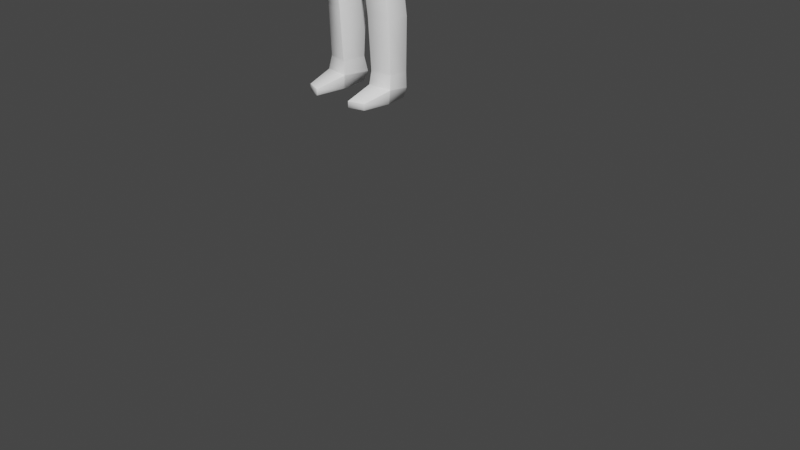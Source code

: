 # Source: scenario.blend  (saved by Blender 2.90.8; exported with 4.5.12 LTS)
import bpy
from mathutils import Matrix  # noqa: F401  (used for matrix-valued properties, if any)

bpy.ops.wm.read_factory_settings(use_empty=True)
scene = bpy.context.scene
scene.name = 'Scene'

# ---- collections
col_collection = bpy.data.collections.new('Collection'); scene.collection.children.link(col_collection)

# ---- world
world_world = bpy.data.worlds.new('World'); scene.world = world_world
world_world.use_nodes = True; world_world.node_tree.nodes.clear()
_N = world_world.node_tree.nodes; _L = world_world.node_tree.links
n0 = _N.new('ShaderNodeOutputWorld'); n0.name = 'World Output'; n0.location = (300, 300)
n1 = _N.new('ShaderNodeBackground'); n1.name = 'Background'; n1.location = (10, 300)
n1.inputs[0].default_value = (0.05088, 0.05088, 0.05088, 1.0)
_L.new(n1.outputs[0], n0.inputs[0])
n0.is_active_output = True
world_world.color = (0.05088, 0.05088, 0.05088)
world_world.use_sun_shadow = False
world_world.sun_shadow_jitter_overblur = 0.0

# ---- cameras
cam_camera = bpy.data.cameras.new('Camera')
cam_camera.clip_end = 100.0
cam_camera.ortho_scale = 7.314

# ---- lights
light_light = bpy.data.lights.new('Light', 'POINT')
light_light.transmission_factor = 0.0
light_light.energy = 3673.0
light_light.shadow_soft_size = 0.1
light_light.shadow_maximum_resolution = 0.006
light_light.use_absolute_resolution = True

# ---- meshes
me_cube_002 = bpy.data.meshes.new('Cube.002')
me_cube_002.from_pydata([(-0.4425, -0.2219, -0.1254), (-0.5997, -0.253, 0.7444), (-0.4427, 0.1856, -0.1106), (-0.5837, 0.16, 0.7692), (0.4465, -0.2219, -0.1254), (0.6038, -0.253, 0.7444), (0.4467, 0.1856, -0.1106), (0.5878, 0.16, 0.7692), (0.002014, 0.3232, -0.09874), (0.002014, 0.2948, 0.7662), (0.002014, -0.4271, -0.138), (0.002014, -0.4304, 0.6972), (-0.4777, 0.1028, -1.016), (-0.4777, -0.2799, -1.016), (0.002014, 0.2458, -1.073), (0.4817, -0.2799, -1.016), (0.4817, 0.1028, -1.016), (0.002014, -0.4195, -1.073), (0.5379, -0.2622, -1.883), (0.5377, 0.05111, -1.883), (0.2284, -0.3323, -1.903), (0.2286, 0.124, -1.903), (-0.5337, 0.05111, -1.883), (-0.5339, -0.2622, -1.883), (-0.2246, 0.124, -1.903), (-0.2244, -0.3323, -1.903), (0.5756, -0.1536, -3.616), (0.544, 0.1526, -3.661), (0.2316, -0.1874, -3.616), (0.2619, 0.2358, -3.661), (-0.54, 0.1526, -3.661), (-0.5716, -0.1536, -3.616), (-0.2578, 0.2358, -3.661), (-0.2275, -0.1874, -3.616), (-0.5199, -0.2719, 0.4271), (-0.5067, 0.2239, 0.4566), (0.5107, 0.2239, 0.4566), (0.5239, -0.2719, 0.4271), (0.002014, -0.4192, 0.3258), (0.002014, 0.3253, 0.3789), (0.7676, 0.08189, 0.6801), (0.7675, -0.1665, 0.664), (0.8554, 0.1341, 0.4418), (0.8554, -0.1747, 0.4224), (-0.8514, -0.1747, 0.4224), (-0.7635, -0.1665, 0.664), (-0.7636, 0.08189, 0.6801), (-0.8514, 0.1341, 0.4418), (0.8942, 0.2402, -0.4489), (0.8942, -0.1065, -0.4574), (1.098, 0.2283, -0.3958), (1.098, -0.1073, -0.4044), (-0.8901, -0.1065, -0.4574), (-0.8901, 0.2402, -0.4489), (-1.094, -0.1073, -0.4044), (-1.094, 0.2283, -0.3958), (1.152, 0.1503, -1.42), (1.153, -0.1076, -1.427), (1.248, 0.1668, -1.439), (1.255, -0.09156, -1.448), (-1.148, -0.1076, -1.427), (-1.148, 0.1503, -1.42), (-1.251, -0.09156, -1.448), (-1.244, 0.1668, -1.439), (1.156, 0.1476, -1.515), (1.157, -0.06999, -1.513), (1.209, 0.1559, -1.528), (1.21, -0.06071, -1.526), (-1.153, -0.06999, -1.513), (-1.151, 0.1476, -1.515), (-1.206, -0.06071, -1.526), (-1.205, 0.1559, -1.528), (0.5539, -0.1527, -3.8), (0.5106, 0.1365, -3.79), (0.2531, -0.1798, -3.8), (0.2955, 0.1916, -3.789), (-0.5066, 0.1365, -3.79), (-0.5499, -0.1527, -3.8), (-0.2915, 0.1916, -3.789), (-0.2491, -0.1798, -3.8), (0.2955, -0.5922, -3.715), (0.5106, -0.5168, -3.715), (-0.5066, -0.5168, -3.715), (-0.2915, -0.5922, -3.715), (0.2955, -0.5922, -3.803), (0.5106, -0.5168, -3.803), (-0.5066, -0.5168, -3.803), (-0.2915, -0.5922, -3.803), (-0.2582, -0.1821, 0.9453), (-0.2582, 0.06097, 0.9665), (0.2622, -0.1821, 0.9453), (0.2622, 0.06097, 0.9665), (0.002014, 0.2168, 0.9531), (0.002014, -0.3121, 0.9023), (-0.2257, -0.2111, 1.138), (-0.218, -0.01036, 1.152), (0.2297, -0.2111, 1.138), (0.222, -0.01036, 1.152), (0.002014, 0.1289, 1.131), (0.002014, -0.3295, 1.05), (0.5425, 0.1472, -3.45), (0.2632, 0.1769, -3.449), (0.5481, -0.1242, -3.439), (0.2584, -0.1751, -3.438), (-0.5385, 0.1472, -3.45), (-0.5441, -0.1242, -3.439), (-0.2544, -0.1751, -3.438), (-0.2592, 0.1769, -3.449), (0.4502, -0.2641, -0.5681), (0.4502, 0.1527, -0.5643), (-0.4462, -0.2641, -0.5681), (0.002014, -0.4177, -0.6208), (0.002014, 0.3509, -0.6123), (-0.4462, 0.1527, -0.5643), (-0.3023, -0.2069, 1.43), (-0.261, 0.04265, 1.416), (0.3063, -0.2069, 1.43), (0.265, 0.04265, 1.416), (0.002014, 0.1754, 1.391), (-0.2602, -0.237, 1.748), (-0.2439, 0.01956, 1.692), (0.2642, -0.237, 1.748), (0.248, 0.01956, 1.692), (0.002014, 0.09193, 1.755), (0.002014, -0.2763, 1.861), (0.002014, -0.4321, 1.14), (-0.1623, -0.391, 1.19), (0.1664, -0.391, 1.19), (0.002014, -0.4917, 1.396), (-0.2014, -0.419, 1.418), (0.2055, -0.419, 1.418), (0.002014, -0.4885, 1.733), (-0.2009, -0.43, 1.703), (0.2049, -0.43, 1.703), (-0.2002, -0.008522, 1.062), (0.002014, 0.1219, 1.044), (0.2042, -0.008522, 1.062), (0.2042, -0.1847, 1.05), (-0.2002, -0.1847, 1.05), (0.002014, -0.2897, 1.011), (1.103, 0.1102, -1.639), (1.103, -0.04941, -1.639), (1.144, 0.1179, -1.646), (1.145, -0.0412, -1.646), (-1.099, -0.04941, -1.639), (-1.099, 0.1102, -1.639), (-1.141, -0.0412, -1.646), (-1.14, 0.1179, -1.646), (1.05, -0.09095, -0.9592), (1.231, -0.07892, -0.9549), (1.231, 0.1967, -0.9533), (1.05, 0.1878, -0.9575), (-1.227, -0.07892, -0.9549), (-1.046, -0.09095, -0.9592), (-1.046, 0.1878, -0.9575), (-1.227, 0.1967, -0.9533), (1.115, -0.1055, -1.249), (1.252, -0.08899, -1.262), (1.253, 0.1568, -1.255), (1.115, 0.1403, -1.242), (-1.248, -0.08899, -1.262), (-1.111, -0.1055, -1.249), (-1.111, 0.1403, -1.242), (-1.249, 0.1568, -1.255), (1.142, -0.1441, -1.351), (1.259, -0.1285, -1.369), (1.255, 0.1667, -1.348), (1.141, 0.1497, -1.332), (-1.255, -0.1285, -1.369), (-1.138, -0.1441, -1.351), (-1.137, 0.1497, -1.332), (-1.251, 0.1667, -1.348), (1.226, -0.2066, -1.51), (1.198, -0.2101, -1.502), (-1.222, -0.2066, -1.51), (-1.194, -0.2101, -1.502), (1.202, -0.2365, -1.465), (-1.225, -0.2339, -1.471), (1.229, -0.2339, -1.471), (-1.198, -0.2365, -1.465), (1.198, -0.2499, -1.542), (1.189, -0.251, -1.539), (-1.194, -0.2499, -1.542), (-1.185, -0.251, -1.539), (1.199, -0.2617, -1.521), (-1.203, -0.2611, -1.523), (1.207, -0.2611, -1.523), (-1.195, -0.2617, -1.521), (-0.5443, -0.1545, -2.766), (-0.256, 0.2173, -2.765), (-0.5416, 0.1522, -2.766), (-0.2537, -0.2198, -2.765), (0.26, 0.2173, -2.765), (0.2577, -0.2198, -2.765), (0.5456, 0.1522, -2.766), (0.5483, -0.1545, -2.766), (-0.5457, -0.2346, -2.139), (-0.253, 0.132, -2.138), (-0.5445, 0.06373, -2.139), (-0.252, -0.303, -2.138), (0.2571, 0.132, -2.138), (0.256, -0.303, -2.138), (0.5485, 0.06373, -2.139), (0.5498, -0.2346, -2.139), (0.4431, 0.1425, -0.4326), (0.002014, -0.4167, -0.4603), (0.002014, 0.3244, -0.4384), (-0.4391, 0.1425, -0.4326), (0.4452, -0.252, -0.4411), (-0.4412, -0.252, -0.4411)], [], [(41, 40, 7, 5), (148, 49, 48, 151), (92, 9, 3, 89), (44, 34, 1, 45), (7, 36, 39, 9), (4, 6, 36, 37), (164, 167, 56, 57), (153, 52, 54, 152), (52, 34, 44, 54), (37, 36, 48, 49), (65, 57, 56, 64), (11, 1, 34, 38), (112, 113, 207, 206), (207, 209, 0, 2), (160, 152, 155, 163), (111, 110, 13, 17), (18, 19, 16, 15), (133, 121, 124, 131), (2, 0, 34, 35), (205, 10, 0, 209), (125, 99, 96, 127), (118, 115, 120, 123), (109, 204, 208, 108), (138, 94, 95, 134), (12, 13, 110, 113), (90, 93, 11, 5), (204, 6, 4, 208), (16, 109, 108, 15), (23, 13, 12, 22), (18, 15, 17, 20), (51, 50, 42, 43), (110, 209, 207, 113), (203, 18, 20, 201), (109, 112, 206, 204), (14, 112, 109, 16), (14, 12, 113, 112), (23, 22, 198, 196), (201, 20, 21, 200), (100, 102, 26, 27), (199, 25, 23, 196), (75, 74, 28, 29), (22, 12, 14, 24), (27, 29, 101, 100), (80, 81, 26, 28), (198, 22, 24, 197), (21, 20, 17, 14), (104, 107, 32, 30), (21, 14, 16, 19), (76, 30, 32, 78), (205, 208, 4, 10), (31, 33, 106, 105), (25, 24, 14, 17), (31, 105, 104, 30), (189, 197, 199, 191), (74, 72, 85, 84), (84, 80, 28, 74), (190, 189, 107, 104), (131, 132, 129, 128), (33, 79, 78, 32), (144, 145, 69, 68), (27, 26, 72, 73), (29, 28, 103, 101), (83, 33, 31, 82), (122, 117, 118, 123), (56, 167, 166, 58), (2, 8, 206, 207), (37, 38, 10, 4), (38, 37, 5, 11), (3, 35, 47, 46), (38, 34, 0, 10), (7, 40, 42, 36), (51, 43, 37, 49), (8, 39, 36, 6), (154, 53, 52, 153), (40, 41, 43, 42), (61, 60, 68, 69), (167, 159, 158, 166), (126, 129, 114, 94), (162, 154, 153, 161), (2, 35, 39, 8), (45, 1, 3, 46), (88, 93, 139, 138), (161, 160, 168, 169), (155, 55, 53, 154), (141, 65, 64, 140), (62, 63, 71, 70), (173, 57, 59, 172), (156, 159, 167, 164), (165, 59, 58, 166), (183, 175, 179, 187), (161, 153, 152, 160), (48, 36, 42, 50), (67, 59, 57, 65), (151, 48, 50, 150), (181, 184, 176, 173), (57, 173, 176, 164), (185, 177, 174, 182), (61, 63, 171, 170), (156, 157, 149, 148), (56, 58, 66, 64), (53, 55, 47, 35), (152, 54, 55, 155), (143, 67, 65, 141), (85, 81, 80, 84), (61, 69, 71, 63), (200, 21, 19, 202), (172, 59, 165, 178), (60, 61, 170, 169), (83, 87, 79, 33), (62, 174, 177, 168), (187, 179, 177, 185), (163, 171, 168, 160), (149, 51, 49, 148), (168, 171, 63, 62), (174, 62, 60, 175), (58, 59, 67, 66), (143, 142, 66, 67), (147, 71, 69, 145), (76, 78, 79, 77), (70, 146, 144, 68), (179, 175, 60, 169), (165, 164, 176, 178), (159, 151, 150, 158), (70, 68, 60, 62), (74, 75, 73, 72), (150, 50, 51, 149), (77, 79, 87, 86), (73, 75, 29, 27), (72, 26, 81, 85), (135, 92, 89, 134), (86, 82, 31, 77), (70, 71, 147, 146), (86, 87, 83, 82), (97, 136, 135, 98), (193, 201, 200, 192), (99, 125, 126, 94), (96, 137, 136, 97), (90, 91, 136, 137), (98, 135, 134, 95), (1, 88, 89, 3), (116, 117, 122, 121), (1, 11, 93, 88), (195, 102, 100, 194), (105, 188, 190, 104), (8, 6, 204, 206), (95, 115, 118, 98), (130, 127, 96, 116), (96, 99, 139, 137), (136, 91, 92, 135), (194, 202, 203, 195), (94, 114, 115, 95), (103, 102, 195, 193), (101, 103, 193, 192), (192, 200, 202, 194), (111, 205, 209, 110), (106, 191, 188, 105), (106, 107, 189, 191), (190, 198, 197, 189), (28, 26, 102, 103), (140, 64, 66, 142), (121, 133, 130, 116), (35, 34, 52, 53), (120, 115, 114, 119), (124, 119, 132, 131), (129, 132, 119, 114), (134, 89, 88, 138), (130, 133, 131, 128), (124, 121, 122, 123), (119, 124, 123, 120), (138, 139, 99, 94), (130, 128, 125, 127), (128, 129, 126, 125), (144, 146, 147, 145), (19, 18, 203, 202), (118, 117, 97, 98), (176, 184, 186, 178), (177, 179, 169, 168), (158, 150, 149, 157), (156, 148, 151, 159), (158, 157, 165, 166), (165, 157, 156, 164), (162, 161, 169, 170), (140, 142, 143, 141), (171, 163, 162, 170), (174, 175, 183, 182), (180, 172, 178, 186), (181, 173, 172, 180), (181, 180, 186, 184), (183, 187, 185, 182), (199, 196, 188, 191), (196, 198, 190, 188), (197, 24, 25, 199), (203, 201, 193, 195), (31, 30, 76, 77), (5, 7, 91, 90), (192, 194, 100, 101), (155, 154, 162, 163), (91, 7, 9, 92), (108, 208, 205, 111), (32, 107, 106, 33), (96, 97, 117, 116), (54, 44, 47, 55), (45, 46, 47, 44), (13, 23, 25, 17), (39, 35, 3, 9), (139, 93, 90, 137), (108, 111, 17, 15), (5, 37, 43, 41)])
me_cube_002.polygons.foreach_set('use_smooth', [True] * 208)
_uv = me_cube_002.uv_layers.new(name='UVMap')
_uv.uv.foreach_set('vector', [0.4307, 1.0, 0.3978, 1.0, 0.3878, 0.976, 0.4424, 0.9781, 0.7096, 0.6622, 0.7113, 0.7303, 0.6654, 0.7314, 0.6727, 0.6623, 0.4993, 0.001679, 0.4992, 0.02661, 0.4217, 0.02631, 0.4649, 0.0, 0.05351, 0.5399, 0.09744, 0.5408, 0.08686, 0.5832, 0.06515, 0.5722, 0.5769, 0.02631, 0.5667, 0.06805, 0.4992, 0.07835, 0.4992, 0.02661, 0.6961, 0.492, 0.7501, 0.4949, 0.754, 0.571, 0.6885, 0.566, 0.7168, 0.6092, 0.6779, 0.6117, 0.6778, 0.5998, 0.712, 0.5989, 0.02773, 0.355, 0.04837, 0.4222, 0.02131, 0.4292, 0.003716, 0.3556, 0.04837, 0.4222, 0.09744, 0.5408, 0.05351, 0.5399, 0.02131, 0.4292, 0.7325, 0.8513, 0.6668, 0.8552, 0.6654, 0.7314, 0.7113, 0.7303, 0.7071, 0.5874, 0.712, 0.5989, 0.6778, 0.5998, 0.6782, 0.5872, 0.1666, 0.5773, 0.08686, 0.5832, 0.09744, 0.5408, 0.1666, 0.5276, 0.4991, 0.2109, 0.4399, 0.2046, 0.4409, 0.187, 0.4992, 0.1876, 0.8338, 0.1194, 0.7816, 0.1213, 0.7848, 0.07915, 0.8388, 0.07627, 0.6339, 0.6877, 0.6343, 0.7285, 0.5978, 0.7302, 0.6014, 0.69, 0.1666, 0.4011, 0.1072, 0.4077, 0.103, 0.3479, 0.1666, 0.3406, 0.6951, 0.2574, 0.7365, 0.2581, 0.7413, 0.3738, 0.6906, 0.3729, 0.2699, 0.9855, 0.2636, 0.9594, 0.2979, 0.9672, 0.2962, 0.9951, 0.8388, 0.07627, 0.7848, 0.07915, 0.7771, 0.004924, 0.8427, 0.0, 0.1666, 0.4225, 0.1666, 0.4657, 0.1077, 0.4668, 0.1079, 0.4247, 0.8427, 0.5387, 0.8564, 0.5385, 0.872, 0.5691, 0.8481, 0.5607, 0.7001, 0.9015, 0.735, 0.9025, 0.735, 0.9395, 0.703, 0.95, 0.7468, 0.4342, 0.7451, 0.4517, 0.6929, 0.4497, 0.6915, 0.4327, 0.9493, 0.6641, 0.9469, 0.6518, 0.9735, 0.6524, 0.9727, 0.6645, 0.8299, 0.1971, 0.7792, 0.1979, 0.7802, 0.1383, 0.8355, 0.1369, 0.2011, 0.6098, 0.1666, 0.6044, 0.1666, 0.5773, 0.2463, 0.5832, 0.7451, 0.4517, 0.7501, 0.4949, 0.6961, 0.492, 0.6929, 0.4497, 0.7413, 0.3738, 0.7468, 0.4342, 0.6915, 0.4327, 0.6906, 0.3729, 0.7836, 0.3131, 0.7792, 0.1979, 0.8299, 0.1971, 0.8251, 0.3124, 0.2376, 0.232, 0.2302, 0.3479, 0.1666, 0.3406, 0.1966, 0.2295, 0.9082, 0.715, 0.8638, 0.7121, 0.8813, 0.6015, 0.9221, 0.6056, 0.7802, 0.1383, 0.7816, 0.1213, 0.8338, 0.1194, 0.8355, 0.1369, 0.2392, 0.1977, 0.2376, 0.232, 0.1966, 0.2295, 0.2003, 0.198, 0.5587, 0.2046, 0.4991, 0.2109, 0.4992, 0.1876, 0.5578, 0.187, 0.4992, 0.2726, 0.4991, 0.2109, 0.5587, 0.2046, 0.5629, 0.2651, 0.4992, 0.2726, 0.4358, 0.2651, 0.4399, 0.2046, 0.4991, 0.2109, 0.7836, 0.3131, 0.8251, 0.3124, 0.8274, 0.3465, 0.7879, 0.3471, 0.7914, 0.7146, 0.7874, 0.6829, 0.8478, 0.6827, 0.849, 0.7143, 0.7528, 0.04886, 0.7169, 0.04975, 0.7135, 0.026, 0.754, 0.02058, 0.1329, 0.198, 0.1366, 0.2295, 0.09558, 0.232, 0.09401, 0.1977, 0.858, 0.935, 0.8088, 0.9362, 0.8077, 0.9115, 0.8638, 0.9175, 0.4284, 0.3809, 0.4358, 0.2651, 0.4992, 0.2726, 0.4693, 0.3835, 0.5711, 0.6186, 0.5337, 0.6185, 0.5339, 0.5902, 0.5709, 0.5903, 0.4636, 0.8749, 0.4339, 0.8695, 0.4179, 0.8233, 0.4636, 0.8205, 0.427, 0.4152, 0.4284, 0.3809, 0.4693, 0.3835, 0.4655, 0.415, 0.8478, 0.6827, 0.7874, 0.6829, 0.7756, 0.5706, 0.8638, 0.5702, 0.4277, 0.5903, 0.4647, 0.5902, 0.4648, 0.6185, 0.4275, 0.6186, 0.5294, 0.3835, 0.4992, 0.2726, 0.5629, 0.2651, 0.5704, 0.3809, 0.4319, 0.6358, 0.4275, 0.6186, 0.4648, 0.6185, 0.4604, 0.6357, 0.1666, 0.4225, 0.2253, 0.4247, 0.2255, 0.4668, 0.1666, 0.4657, 0.09059, 0.0, 0.1362, 0.0002012, 0.1326, 0.02394, 0.09423, 0.0237, 0.8758, 0.2544, 0.9363, 0.2547, 0.9524, 0.3664, 0.8643, 0.3659, 0.802, 0.5439, 0.8055, 0.5203, 0.8415, 0.5212, 0.8427, 0.5495, 0.9468, 0.1394, 0.9374, 0.2232, 0.8798, 0.2228, 0.8913, 0.1391, 0.2613, 0.8714, 0.2221, 0.8796, 0.2223, 0.8306, 0.2495, 0.8173, 0.7541, 0.9372, 0.754, 0.9255, 0.8077, 0.9115, 0.8088, 0.9362, 0.4273, 0.499, 0.4651, 0.4988, 0.4647, 0.5902, 0.4277, 0.5903, 0.9495, 0.757, 0.9226, 0.7529, 0.9225, 0.7148, 0.9494, 0.7119, 0.8964, 0.02554, 0.8975, 0.0008668, 0.9466, 0.002401, 0.9524, 0.01975, 0.3045, 0.9177, 0.2834, 0.9177, 0.2786, 0.9012, 0.3074, 0.901, 0.754, 0.02058, 0.7135, 0.026, 0.7139, 0.001342, 0.7521, 0.003259, 0.8638, 0.9175, 0.8077, 0.9115, 0.8092, 0.888, 0.8558, 0.8893, 0.1301, 0.8209, 0.1301, 0.8754, 0.0844, 0.8726, 0.1004, 0.8264, 0.6699, 0.9436, 0.6654, 0.9068, 0.7001, 0.9015, 0.703, 0.95, 0.6517, 0.319, 0.6502, 0.3072, 0.6654, 0.3094, 0.6645, 0.3215, 0.4404, 0.1439, 0.4992, 0.1422, 0.4992, 0.1876, 0.4409, 0.187, 0.2358, 0.5408, 0.1666, 0.5276, 0.1666, 0.4657, 0.2255, 0.4668, 0.1666, 0.5276, 0.2358, 0.5408, 0.2463, 0.5832, 0.1666, 0.5773, 0.4217, 0.02631, 0.4319, 0.06805, 0.3862, 0.0701, 0.3979, 0.03827, 0.1666, 0.5276, 0.09744, 0.5408, 0.1077, 0.4668, 0.1666, 0.4657, 0.5769, 0.02631, 0.6008, 0.03827, 0.6124, 0.0701, 0.5667, 0.06805, 0.3119, 0.4292, 0.2797, 0.5399, 0.2358, 0.5408, 0.2848, 0.4222, 0.4992, 0.1422, 0.4992, 0.07835, 0.5667, 0.06805, 0.5582, 0.1439, 0.2732, 0.8264, 0.2659, 0.7579, 0.3119, 0.7592, 0.3101, 0.8267, 0.8897, 0.5702, 0.9225, 0.5736, 0.9221, 0.6056, 0.8813, 0.6015, 0.2783, 0.8886, 0.3124, 0.8896, 0.3074, 0.901, 0.2786, 0.9012, 0.6502, 0.3072, 0.6468, 0.2953, 0.6651, 0.2969, 0.6654, 0.3094, 0.9235, 0.6434, 0.9225, 0.6125, 0.9509, 0.6125, 0.9469, 0.6518, 0.2796, 0.8647, 0.2732, 0.8264, 0.3101, 0.8267, 0.3121, 0.8656, 0.4404, 0.1439, 0.4319, 0.06805, 0.4992, 0.07835, 0.4992, 0.1422, 0.3449, 1.0, 0.3332, 0.9781, 0.3878, 0.976, 0.3778, 1.0, 0.1321, 0.6098, 0.1666, 0.6044, 0.1666, 0.6189, 0.1398, 0.6239, 0.01905, 0.3164, 0.0008865, 0.3146, 0.0, 0.3004, 0.0155, 0.3028, 0.3364, 0.2566, 0.354, 0.182, 0.381, 0.1891, 0.3604, 0.2571, 0.7042, 0.571, 0.7071, 0.5874, 0.6782, 0.5872, 0.6831, 0.571, 0.6333, 0.6629, 0.5991, 0.6655, 0.6001, 0.6532, 0.6288, 0.6523, 0.7452, 0.8599, 0.7489, 0.8743, 0.7352, 0.8743, 0.7415, 0.8598, 0.7117, 0.623, 0.6791, 0.6238, 0.6779, 0.6117, 0.7168, 0.6092, 0.9056, 0.8434, 0.9003, 0.8538, 0.8661, 0.8512, 0.8666, 0.8391, 0.3315, 0.9047, 0.3261, 0.8998, 0.3297, 0.8948, 0.333, 0.9023, 0.01905, 0.3164, 0.02773, 0.355, 0.003716, 0.3556, 0.0008865, 0.3146, 0.6175, 0.1891, 0.5667, 0.06805, 0.6124, 0.0701, 0.6445, 0.182, 0.7387, 0.7645, 0.7352, 0.7528, 0.7491, 0.7532, 0.7459, 0.7643, 0.6381, 0.2571, 0.6175, 0.1891, 0.6445, 0.182, 0.6622, 0.2566, 0.7311, 0.5837, 0.7325, 0.5861, 0.7292, 0.5935, 0.7257, 0.5886, 0.712, 0.5989, 0.7257, 0.5886, 0.7292, 0.5935, 0.7168, 0.6092, 0.6554, 0.6517, 0.652, 0.6589, 0.6482, 0.6538, 0.6538, 0.6491, 0.347, 0.319, 0.3341, 0.3215, 0.3332, 0.3094, 0.3484, 0.3072, 0.3141, 0.3164, 0.3323, 0.3146, 0.3295, 0.3556, 0.3055, 0.355, 0.6517, 0.319, 0.6645, 0.3215, 0.6592, 0.3334, 0.6522, 0.3317, 0.381, 0.1891, 0.354, 0.182, 0.3862, 0.0701, 0.4319, 0.06805, 0.6343, 0.7285, 0.6412, 0.8008, 0.5969, 0.8037, 0.5978, 0.7302, 0.7435, 0.7821, 0.7387, 0.7645, 0.7459, 0.7643, 0.7491, 0.7824, 0.7468, 0.8401, 0.7352, 0.84, 0.7352, 0.8113, 0.7468, 0.8114, 0.347, 0.319, 0.3465, 0.3317, 0.3394, 0.3334, 0.3341, 0.3215, 0.5331, 0.415, 0.5294, 0.3835, 0.5704, 0.3809, 0.5718, 0.4152, 0.9153, 0.8627, 0.9003, 0.8538, 0.9056, 0.8434, 0.9191, 0.8576, 0.3124, 0.8896, 0.2783, 0.8886, 0.2784, 0.8767, 0.3173, 0.8793, 0.8427, 0.01176, 0.8427, 0.0, 0.8975, 0.0008668, 0.8964, 0.02554, 0.6333, 0.6629, 0.6482, 0.6538, 0.652, 0.6589, 0.6386, 0.6733, 0.007912, 0.2804, 0.00758, 0.2878, 0.00405, 0.287, 0.006948, 0.2802, 0.6014, 0.69, 0.5996, 0.6776, 0.6386, 0.6733, 0.6339, 0.6877, 0.3295, 0.3556, 0.3119, 0.4292, 0.2848, 0.4222, 0.3055, 0.355, 0.6386, 0.6733, 0.5996, 0.6776, 0.5991, 0.6655, 0.6333, 0.6629, 0.7429, 0.8453, 0.749, 0.8598, 0.7352, 0.8598, 0.7392, 0.8454, 0.8661, 0.8512, 0.9003, 0.8538, 0.8959, 0.8642, 0.8672, 0.8633, 0.8929, 0.8804, 0.8719, 0.8795, 0.8672, 0.8633, 0.8959, 0.8642, 0.348, 0.3493, 0.3394, 0.3334, 0.3465, 0.3317, 0.3535, 0.3483, 0.5648, 0.8209, 0.5939, 0.8168, 0.5939, 0.8668, 0.5547, 0.8587, 0.7387, 0.7412, 0.7435, 0.7236, 0.7491, 0.7233, 0.7459, 0.7414, 0.3297, 0.8948, 0.3261, 0.8998, 0.3124, 0.8896, 0.3173, 0.8793, 0.3332, 0.3004, 0.3177, 0.3028, 0.3256, 0.2878, 0.3291, 0.287, 0.6468, 0.2953, 0.6381, 0.2571, 0.6622, 0.2566, 0.6651, 0.2969, 0.7387, 0.7412, 0.7459, 0.7414, 0.7491, 0.7525, 0.7352, 0.7528, 0.2613, 0.8714, 0.2613, 0.9214, 0.2321, 0.9174, 0.2221, 0.8796, 0.8647, 0.7863, 0.8638, 0.7121, 0.9082, 0.715, 0.9012, 0.7879, 0.5547, 0.8587, 0.5939, 0.8668, 0.5821, 0.9209, 0.5549, 0.9077, 0.5667, 0.6358, 0.5382, 0.6357, 0.5337, 0.6185, 0.5711, 0.6186, 0.7139, 0.001342, 0.7135, 0.026, 0.6654, 0.01176, 0.6656, 0.0, 0.09729, 0.9102, 0.0844, 0.9102, 0.1051, 0.8754, 0.1146, 0.8831, 0.7542, 0.5702, 0.754, 0.5584, 0.802, 0.5439, 0.8025, 0.5686, 0.6288, 0.6523, 0.6001, 0.6532, 0.6046, 0.6367, 0.6257, 0.6358, 0.7468, 0.7824, 0.7468, 0.8112, 0.7352, 0.8113, 0.7352, 0.7825, 0.6689, 0.8713, 0.6705, 0.8591, 0.6972, 0.8552, 0.6979, 0.8668, 0.8028, 0.7982, 0.7914, 0.7146, 0.849, 0.7143, 0.8583, 0.798, 0.8564, 0.5385, 0.8427, 0.5387, 0.8481, 0.5168, 0.872, 0.5082, 0.8882, 0.9063, 0.8906, 0.8942, 0.914, 0.8938, 0.9148, 0.9058, 0.8899, 0.8804, 0.9223, 0.8804, 0.914, 0.8938, 0.8906, 0.8942, 0.6979, 0.8668, 0.6972, 0.8552, 0.724, 0.8558, 0.7271, 0.8676, 0.3332, 0.9781, 0.3419, 0.9324, 0.374, 0.9324, 0.3878, 0.976, 0.8923, 0.9453, 0.9249, 0.9404, 0.9249, 0.9775, 0.8917, 0.9879, 0.08686, 0.5832, 0.1666, 0.5773, 0.1666, 0.6044, 0.1321, 0.6098, 0.7114, 0.1395, 0.7169, 0.04975, 0.7528, 0.04886, 0.7495, 0.1402, 0.8055, 0.5203, 0.7999, 0.4307, 0.8381, 0.43, 0.8415, 0.5212, 0.4992, 0.1422, 0.5582, 0.1439, 0.5578, 0.187, 0.4992, 0.1876, 0.7271, 0.8676, 0.735, 0.9025, 0.7001, 0.9015, 0.6979, 0.8668, 0.8638, 0.9458, 0.8648, 0.915, 0.8882, 0.9063, 0.8923, 0.9453, 0.1968, 0.6357, 0.1666, 0.6242, 0.1666, 0.6189, 0.1934, 0.6239, 0.1146, 0.9372, 0.1051, 0.945, 0.0844, 0.9102, 0.09729, 0.9102, 0.7495, 0.1402, 0.7388, 0.2238, 0.6993, 0.2232, 0.7114, 0.1395, 0.9469, 0.6518, 0.9509, 0.6125, 0.9835, 0.6176, 0.9735, 0.6524, 0.2006, 0.02394, 0.239, 0.0237, 0.239, 0.1137, 0.2005, 0.1139, 0.8558, 0.8893, 0.8092, 0.888, 0.8028, 0.7982, 0.8583, 0.798, 0.5335, 0.4988, 0.5331, 0.415, 0.5718, 0.4152, 0.5714, 0.499, 0.1666, 0.4011, 0.1666, 0.4225, 0.1079, 0.4247, 0.1072, 0.4077, 0.1326, 0.02394, 0.1327, 0.1139, 0.0942, 0.1137, 0.09423, 0.0237, 0.8978, 0.04924, 0.9444, 0.04801, 0.9468, 0.1394, 0.8913, 0.1391, 0.4273, 0.499, 0.427, 0.4152, 0.4655, 0.415, 0.4651, 0.4988, 0.197, 0.0002012, 0.2426, 0.0, 0.239, 0.0237, 0.2006, 0.02394, 0.6452, 0.3483, 0.6522, 0.3317, 0.6592, 0.3334, 0.6507, 0.3493, 0.8917, 0.9879, 0.8655, 0.9839, 0.8638, 0.9458, 0.8923, 0.9453, 0.2673, 0.6357, 0.333, 0.6398, 0.3119, 0.7592, 0.2659, 0.7579, 0.9835, 0.5807, 0.9835, 0.6176, 0.9509, 0.6125, 0.9503, 0.5702, 0.2979, 0.9672, 0.333, 0.9638, 0.3235, 0.9889, 0.2962, 0.9951, 0.9225, 0.6125, 0.9242, 0.5744, 0.9503, 0.5702, 0.9509, 0.6125, 0.9727, 0.6645, 0.9809, 0.6775, 0.9486, 0.6776, 0.9493, 0.6641, 0.9764, 0.7147, 0.9764, 0.7528, 0.9495, 0.757, 0.9494, 0.7119, 0.2979, 0.9672, 0.2636, 0.9594, 0.2679, 0.9251, 0.301, 0.9177, 0.333, 0.9638, 0.2979, 0.9672, 0.301, 0.9177, 0.333, 0.9292, 0.1398, 0.6239, 0.1666, 0.6189, 0.1666, 0.6242, 0.1364, 0.6357, 0.9764, 0.7147, 0.9494, 0.7119, 0.9494, 0.6776, 0.9712, 0.6841, 0.9494, 0.7119, 0.9225, 0.7148, 0.9276, 0.6842, 0.9494, 0.6776, 0.7524, 0.8047, 0.7469, 0.8037, 0.7468, 0.7824, 0.7524, 0.7834, 0.7365, 0.2581, 0.6951, 0.2574, 0.6993, 0.2232, 0.7388, 0.2238, 0.7001, 0.9015, 0.6654, 0.9068, 0.6689, 0.8713, 0.6979, 0.8668, 0.3256, 0.2878, 0.3253, 0.2804, 0.3262, 0.2802, 0.3291, 0.287, 0.00405, 0.287, 0.00758, 0.2878, 0.0155, 0.3028, 0.0, 0.3004, 0.8684, 0.8267, 0.8647, 0.7863, 0.9012, 0.7879, 0.9009, 0.8289, 0.7117, 0.623, 0.7096, 0.6622, 0.6727, 0.6623, 0.6791, 0.6238, 0.8684, 0.8267, 0.9009, 0.8289, 0.9056, 0.8434, 0.8666, 0.8391, 0.3332, 0.3004, 0.3323, 0.3146, 0.3141, 0.3164, 0.3177, 0.3028, 0.2796, 0.8647, 0.3121, 0.8656, 0.3173, 0.8793, 0.2784, 0.8767, 0.6609, 0.8142, 0.6554, 0.8152, 0.6554, 0.7939, 0.6609, 0.7928, 0.3332, 0.3094, 0.3335, 0.2969, 0.3518, 0.2953, 0.3484, 0.3072, 0.7429, 0.8453, 0.7392, 0.8454, 0.7372, 0.8402, 0.7384, 0.8401, 0.9209, 0.8672, 0.9153, 0.8627, 0.9191, 0.8576, 0.9225, 0.8647, 0.6644, 0.7138, 0.6645, 0.7189, 0.6608, 0.7189, 0.6632, 0.7138, 0.3239, 0.2779, 0.325, 0.2776, 0.3262, 0.2802, 0.3253, 0.2804, 0.009311, 0.2779, 0.007912, 0.2804, 0.006948, 0.2802, 0.008155, 0.2776, 0.1329, 0.198, 0.09401, 0.1977, 0.0942, 0.1137, 0.1327, 0.1139, 0.7879, 0.3471, 0.8274, 0.3465, 0.8381, 0.43, 0.7999, 0.4307, 0.9374, 0.2232, 0.9363, 0.2547, 0.8758, 0.2544, 0.8798, 0.2228, 0.2392, 0.1977, 0.2003, 0.198, 0.2005, 0.1139, 0.239, 0.1137, 0.802, 0.5439, 0.8427, 0.5495, 0.8408, 0.5669, 0.8025, 0.5686, 0.4424, 0.9781, 0.3878, 0.976, 0.4016, 0.9324, 0.4338, 0.9324, 0.5335, 0.4988, 0.5714, 0.499, 0.5709, 0.5903, 0.5339, 0.5902, 0.3364, 0.2566, 0.3604, 0.2571, 0.3518, 0.2953, 0.3335, 0.2969, 0.5339, 2.391e-08, 0.5769, 0.02631, 0.4992, 0.02661, 0.4993, 0.001679, 0.226, 0.4077, 0.2253, 0.4247, 0.1666, 0.4225, 0.1666, 0.4011, 0.9524, 0.01975, 0.9444, 0.04801, 0.8978, 0.04924, 0.8964, 0.02554, 0.8882, 0.9063, 0.9148, 0.9058, 0.9249, 0.9404, 0.8923, 0.9453, 0.6412, 0.8008, 0.655, 0.9088, 0.6142, 0.9131, 0.5969, 0.8037, 0.6554, 0.9404, 0.6226, 0.9439, 0.6142, 0.9131, 0.655, 0.9088, 0.103, 0.3479, 0.09558, 0.232, 0.1366, 0.2295, 0.1666, 0.3406, 0.4992, 0.07835, 0.4319, 0.06805, 0.4217, 0.02631, 0.4992, 0.02661, 0.1666, 0.6189, 0.1666, 0.6044, 0.2011, 0.6098, 0.1934, 0.6239, 0.226, 0.4077, 0.1666, 0.4011, 0.1666, 0.3406, 0.2302, 0.3479, 0.2463, 0.5832, 0.2358, 0.5408, 0.2797, 0.5399, 0.268, 0.5722])
me_cube_002.use_remesh_fix_poles = True
me_cube_002.use_remesh_preserve_attributes = False
me_cube_002.use_mirror_x = True
me_cube_002.update()
arm_metarig = bpy.data.armatures.new('metarig')  # bones are not reproduced
arm_armature = bpy.data.armatures.new('Armature')  # bones are not reproduced

# ---- objects
ob_light = bpy.data.objects.new('Light', light_light)
ob_camera = bpy.data.objects.new('Camera', cam_camera)
ob_metarig = bpy.data.objects.new('metarig', arm_metarig)
ob_security_001 = bpy.data.objects.new('Security.001', me_cube_002)
ob_armature = bpy.data.objects.new('Armature', arm_armature)

# ---- transforms, parenting, visibility, modifiers, constraints
ob_light.location = (4.076, -4.031, 8.028)
ob_light.rotation_euler = (0.6503, 0.05522, 1.866)
ob_light.lock_rotations_4d = False
ob_light.empty_display_type = 'ARROWS'
ob_light.color = (0.0, 0.0, 0.0, 0.0)
ob_light.lineart.crease_threshold = 0.0
ob_camera.location = (7.359, -6.926, 4.958)
ob_camera.rotation_euler = (1.109, 0.0, 0.8149)
ob_camera.lock_rotations_4d = False
ob_camera.empty_display_type = 'ARROWS'
ob_camera.color = (0.0, 0.0, 0.0, 0.0)
ob_camera.display_type = 'WIRE'
ob_camera.lineart.crease_threshold = 0.0
ob_metarig.location = (-0.3997, -2.225e-07, 1.394)
ob_metarig.scale = (2.144, 2.144, 2.144)
ob_metarig.lineart.crease_threshold = 0.0
_c = ob_metarig.constraints.new('CHILD_OF'); _c.name = 'Child Of'
_c.set_inverse_pending = False
ob_security_001.parent = ob_metarig
ob_security_001.matrix_parent_inverse = Matrix(((0.4663, -0.0, 0.0, 0.1864), (-0.0, 0.4663, -0.0, 1.037e-07), (-0.0, 0.0, 0.4663, -0.6501), (-0.0, 0.0, -0.0, 1.0)))
ob_security_001.location = (-0.4016, -0.04169, 4.246)
ob_security_001.scale = (0.7816, 0.7816, 0.7816)
ob_security_001.lineart.crease_threshold = 0.0
ob_security_001.use_mesh_mirror_x = True
_vg = ob_security_001.vertex_groups.new(name='spine')
for _i, _w in zip([14, 17, 109, 112, 113, 206], [0.3189, 0.004257, 0.03041, 0.6848, 0.03616, 0.128]): _vg.add([_i], _w, 'REPLACE')
_vg = ob_security_001.vertex_groups.new(name='spine.001')
for _i, _w in zip([0, 2, 4, 6, 8, 10, 38, 109, 111, 112, 204, 205, 206, 207, 208, 209], [0.3382, 0.06667, 0.3395, 0.06702, 0.07033, 0.379, 0.06796, 0.002139, 0.02323, 0.1421, 0.05088, 0.0956, 0.6847, 0.05277, 0.04736, 0.04352]): _vg.add([_i], _w, 'REPLACE')
_vg = ob_security_001.vertex_groups.new(name='spine.002')
for _i, _w in zip([0, 2, 4, 6, 8, 9, 10, 11, 34, 35, 36, 37, 38, 39, 109, 111, 113, 204, 205, 206, 207, 208, 209], [0.4158, 0.6518, 0.4097, 0.641, 0.869, 0.07048, 0.4469, 0.0832, 0.04853, 0.07658, 0.09534, 0.04725, 0.569, 0.8334, 0.005323, 0.03675, 0.007675, 0.09069, 0.1131, 0.09136, 0.09335, 0.05998, 0.05861]): _vg.add([_i], _w, 'REPLACE')
_vg = ob_security_001.vertex_groups.new(name='spine.003')
for _i, _w in zip([9, 39, 89, 91, 92, 134, 135], [0.8374, 0.07142, 0.0986, 0.08354, 0.7864, 0.01221, 0.05249]): _vg.add([_i], _w, 'REPLACE')
_vg = ob_security_001.vertex_groups.new(name='spine.004')
for _i, _w in zip([88, 89, 90, 91, 92, 93, 94, 95, 96, 97, 98, 99, 114, 115, 116, 117, 118, 123, 125, 126, 127, 134, 135, 136, 137, 138, 139], [0.09461, 0.1223, 0.07291, 0.09775, 0.1307, 0.07579, 0.1497, 0.2388, 0.1365, 0.2523, 0.9128, 0.1735, 0.008155, 0.06544, 0.006316, 0.06744, 0.1454, 0.005595, 0.07685, 0.06375, 0.06504, 0.4561, 0.9149, 0.4695, 0.2784, 0.301, 0.2493]): _vg.add([_i], _w, 'REPLACE')
_vg = ob_security_001.vertex_groups.new(name='spine.005')
for _i, _w in zip([88, 89, 90, 91, 93, 94, 95, 96, 97, 98, 99, 114, 115, 116, 117, 118, 119, 120, 121, 122, 123, 124, 125, 126, 127, 128, 129, 130, 131, 132, 133, 134, 136, 137, 138, 139], [0.09292, 0.05379, 0.07636, 0.0498, 0.0989, 0.6948, 0.6438, 0.7056, 0.626, 0.07039, 0.5542, 0.9485, 0.9117, 0.949, 0.909, 0.8443, 0.9851, 0.967, 0.9846, 0.9677, 0.967, 0.9912, 0.8094, 0.857, 0.8519, 0.9731, 0.9699, 0.9722, 0.9931, 0.99, 0.9903, 0.2515, 0.242, 0.3443, 0.3405, 0.3469]): _vg.add([_i], _w, 'REPLACE')
_vg = ob_security_001.vertex_groups.new(name='shoulder.L')
for _i, _w in zip([5, 7, 9, 11, 36, 40, 41, 88, 90, 91, 92, 93, 94, 96, 97, 99, 125, 126, 127, 136, 137, 138, 139], [0.07762, 0.8825, 0.01618, 0.1316, 0.09275, 0.2273, 0.0401, 0.09074, 0.6989, 0.7363, 0.01225, 0.5613, 0.01382, 0.1255, 0.1071, 0.1726, 0.06972, 0.01803, 0.05909, 0.2595, 0.3028, 0.06679, 0.2607]): _vg.add([_i], _w, 'REPLACE')
_vg = ob_security_001.vertex_groups.new(name='upper_arm.L')
for _i, _w in zip([4, 5, 6, 7, 11, 36, 37, 38, 39, 40, 41, 42, 43, 48, 49, 50, 51, 90, 137, 148, 151], [0.09044, 0.9007, 0.1042, 0.1004, 0.03254, 0.7852, 0.9016, 0.09871, 0.04227, 0.7655, 0.9481, 0.9768, 0.9867, 0.98, 0.9744, 0.9795, 0.9766, 0.09499, 0.01875, 0.02976, 0.01396]): _vg.add([_i], _w, 'REPLACE')
_vg = ob_security_001.vertex_groups.new(name='forearm.L')
for _i, _w in zip([56, 58, 64, 148, 149, 150, 151, 156, 157, 158, 159, 164, 165, 166, 167], [0.1753, 0.08735, 0.02189, 0.9521, 0.9683, 0.97, 0.9661, 0.8358, 0.8022, 0.8822, 0.9463, 0.1597, 0.0817, 0.2624, 0.7375]): _vg.add([_i], _w, 'REPLACE')
_vg = ob_security_001.vertex_groups.new(name='palm.01.L')
for _i, _w in zip([56, 57, 58, 59, 64, 65, 66, 67, 140, 141, 142, 143, 158, 159, 166, 167], [0.7649, 0.05833, 0.8445, 0.0722, 0.8366, 0.6685, 0.878, 0.6911, 0.2154, 0.2123, 0.3586, 0.3162, 0.1065, 0.02517, 0.6923, 0.2295]): _vg.add([_i], _w, 'REPLACE')
_vg = ob_security_001.vertex_groups.new(name='f_index.01.L')
for _i, _w in zip([64, 65, 66, 67, 140, 141, 142, 143], [0.1017, 0.09435, 0.07103, 0.07847, 0.7594, 0.7229, 0.603, 0.5905]): _vg.add([_i], _w, 'REPLACE')
_vg = ob_security_001.vertex_groups.new(name='thumb.01.L')
for _i, _w in zip([56, 57, 58, 59, 65, 66, 67, 141, 142, 143, 156, 157, 164, 165, 166, 167], [0.0254, 0.8851, 0.04622, 0.8757, 0.2187, 0.003397, 0.215, 0.05908, 0.004487, 0.08498, 0.1456, 0.1765, 0.8006, 0.8753, 0.02714, 0.002281]): _vg.add([_i], _w, 'REPLACE')
_vg = ob_security_001.vertex_groups.new(name='thumb.02.L')
for _i, _w in zip([57, 59, 164, 165, 172, 173, 176, 178, 180, 181, 184, 186], [0.008372, 0.01422, 0.01273, 0.008466, 0.9477, 0.9698, 0.9684, 0.9534, 0.07202, 0.07929, 0.01783, 0.0329]): _vg.add([_i], _w, 'REPLACE')
_vg = ob_security_001.vertex_groups.new(name='thumb.03.L')
for _i, _w in zip([172, 180, 181, 184, 186], [0.001778, 0.9268, 0.9203, 0.9655, 0.9576]): _vg.add([_i], _w, 'REPLACE')
_vg = ob_security_001.vertex_groups.new(name='shoulder.R')
for _i, _w in zip([1, 3, 9, 11, 34, 35, 38, 45, 46, 88, 89, 90, 92, 93, 94, 95, 99, 125, 126, 134, 137, 138, 139], [0.08557, 0.8856, 0.001131, 0.6423, 0.006224, 0.07847, 0.1255, 0.04265, 0.233, 0.5714, 0.6804, 0.03163, 0.01964, 0.2185, 0.09847, 0.0866, 0.07872, 0.01871, 0.02163, 0.226, 0.01197, 0.232, 0.1138]): _vg.add([_i], _w, 'REPLACE')
_vg = ob_security_001.vertex_groups.new(name='upper_arm.R')
for _i, _w in zip([0, 1, 2, 3, 11, 34, 35, 38, 39, 44, 45, 46, 47, 52, 53, 54, 55, 88, 89, 138, 153, 154], [0.08, 0.8914, 0.0985, 0.09842, 0.04561, 0.8847, 0.8234, 0.08129, 0.04003, 0.9878, 0.947, 0.7603, 0.9791, 0.9764, 0.9796, 0.9749, 0.9785, 0.1293, 0.003826, 0.04084, 0.0211, 0.02198]): _vg.add([_i], _w, 'REPLACE')
_vg = ob_security_001.vertex_groups.new(name='forearm.R')
for _i, _w in zip([61, 63, 69, 152, 153, 154, 155, 160, 161, 162, 163, 168, 169, 170, 171], [0.1609, 0.08325, 0.01346, 0.9658, 0.9571, 0.9615, 0.9709, 0.7927, 0.8138, 0.9554, 0.865, 0.08199, 0.148, 0.7045, 0.2626]): _vg.add([_i], _w, 'REPLACE')
_vg = ob_security_001.vertex_groups.new(name='palm.01.R')
for _i, _w in zip([60, 61, 62, 63, 68, 69, 70, 71, 144, 145, 146, 147, 162, 163, 170, 171], [0.03449, 0.78, 0.06553, 0.8433, 0.6379, 0.8517, 0.6688, 0.88, 0.1875, 0.2283, 0.2957, 0.3705, 0.01763, 0.1209, 0.2473, 0.6901]): _vg.add([_i], _w, 'REPLACE')
_vg = ob_security_001.vertex_groups.new(name='f_index.01.R')
for _i, _w in zip([68, 69, 70, 71, 144, 145, 146, 147], [0.105, 0.09184, 0.08188, 0.07426, 0.75, 0.7456, 0.6122, 0.588]): _vg.add([_i], _w, 'REPLACE')
_vg = ob_security_001.vertex_groups.new(name='thumb.01.R')
for _i, _w in zip([60, 61, 62, 63, 68, 70, 144, 146, 147, 160, 161, 168, 169, 170, 171, 179], [0.9115, 0.02663, 0.8877, 0.05382, 0.2404, 0.2353, 0.05774, 0.08489, 0.01075, 0.1833, 0.1691, 0.8752, 0.8085, 0.03272, 0.03151, 0.004711]): _vg.add([_i], _w, 'REPLACE')
_vg = ob_security_001.vertex_groups.new(name='thumb.02.R')
for _i, _w in zip([62, 168, 169, 174, 175, 177, 179, 182, 183, 185], [0.007076, 0.008928, 0.006237, 0.9478, 0.9536, 0.9675, 0.9502, 0.06295, 0.03302, 0.008619]): _vg.add([_i], _w, 'REPLACE')
_vg = ob_security_001.vertex_groups.new(name='thumb.03.R')
for _i, _w in zip([174, 175, 182, 183, 185, 187], [0.004871, 0.003844, 0.9358, 0.9581, 0.97, 0.9756]): _vg.add([_i], _w, 'REPLACE')
_vg = ob_security_001.vertex_groups.new(name='pelvis.L')
for _i, _w in zip([4, 6, 10, 14, 15, 16, 17, 108, 109, 110, 111, 112, 204, 205, 206, 208], [0.1385, 0.1583, 0.05257, 0.3118, 0.05645, 0.0636, 0.06651, 0.8468, 0.8106, 0.0214, 0.5356, 0.06935, 0.7918, 0.2867, 0.03887, 0.8221]): _vg.add([_i], _w, 'REPLACE')
_vg = ob_security_001.vertex_groups.new(name='pelvis.R')
for _i, _w in zip([0, 2, 10, 12, 13, 14, 17, 110, 111, 112, 113, 205, 206, 207, 209], [0.1424, 0.1558, 0.06984, 0.06545, 0.05034, 0.3115, 0.0418, 0.8198, 0.2129, 0.0689, 0.8075, 0.4198, 0.03659, 0.7899, 0.8293]): _vg.add([_i], _w, 'REPLACE')
_vg = ob_security_001.vertex_groups.new(name='thigh.L')
for _i, _w in zip([13, 14, 15, 16, 17, 18, 19, 20, 21, 108, 109, 111, 192, 193, 194, 200, 201, 202, 203, 204, 205, 208], [0.04843, 0.0146, 0.9219, 0.8903, 0.7405, 0.9944, 0.9926, 0.9816, 0.971, 0.08835, 0.08238, 0.1254, 0.02392, 0.01385, 0.005233, 0.9487, 0.9529, 0.9597, 0.9647, 0.002033, 0.05451, 0.008048]): _vg.add([_i], _w, 'REPLACE')
_vg = ob_security_001.vertex_groups.new(name='shin.L')
for _i, _w in zip([26, 27, 28, 29, 72, 73, 74, 75, 100, 101, 102, 103, 192, 193, 194, 195, 200, 201, 202, 203], [0.1202, 0.4917, 0.1352, 0.5433, 0.03301, 0.2536, 0.05082, 0.4399, 0.9484, 0.9371, 0.9074, 0.8718, 0.9605, 0.9648, 0.9707, 0.9754, 0.04682, 0.03991, 0.02916, 0.0196]): _vg.add([_i], _w, 'REPLACE')
_vg = ob_security_001.vertex_groups.new(name='foot.L')
for _i, _w in zip([26, 27, 28, 29, 72, 73, 74, 75, 80, 81, 84, 85, 100, 101, 102, 103], [0.8797, 0.5082, 0.8646, 0.4565, 0.9585, 0.7463, 0.9491, 0.56, 0.9798, 0.9785, 0.9847, 0.985, 0.05085, 0.06161, 0.0919, 0.1269]): _vg.add([_i], _w, 'REPLACE')
_vg = ob_security_001.vertex_groups.new(name='thigh.R')
for _i, _w in zip([12, 13, 17, 22, 23, 24, 25, 110, 111, 113, 189, 190, 191, 196, 197, 198, 199, 207, 209], [0.8806, 0.8826, 0.1128, 0.9952, 0.9905, 0.9597, 0.9639, 0.08694, 0.02351, 0.08192, 0.02803, 0.003492, 0.01618, 0.9628, 0.9465, 0.9598, 0.9543, 0.002971, 0.002411]): _vg.add([_i], _w, 'REPLACE')
_vg = ob_security_001.vertex_groups.new(name='shin.R')
for _i, _w in zip([30, 31, 32, 33, 76, 77, 78, 79, 104, 105, 106, 107, 188, 189, 190, 191, 196, 197, 198, 199], [0.4903, 0.1165, 0.5427, 0.1331, 0.2518, 0.03105, 0.4391, 0.04155, 0.9467, 0.907, 0.8771, 0.9353, 0.9745, 0.958, 0.9715, 0.9637, 0.02234, 0.04842, 0.02933, 0.03321]): _vg.add([_i], _w, 'REPLACE')
_vg = ob_security_001.vertex_groups.new(name='foot.R')
for _i, _w in zip([30, 31, 32, 33, 76, 77, 78, 79, 82, 83, 86, 87, 104, 105, 106, 107], [0.5095, 0.8834, 0.457, 0.8668, 0.7481, 0.9595, 0.5608, 0.9542, 0.9774, 0.9817, 0.9848, 0.9844, 0.05254, 0.09222, 0.1216, 0.06335]): _vg.add([_i], _w, 'REPLACE')
_m = ob_security_001.modifiers.new('Armature', 'ARMATURE')
_m.object = ob_metarig
_m = ob_security_001.modifiers.new('Bevel', 'BEVEL')
_m.limit_method = 'NONE'
ob_armature.parent = ob_metarig
ob_armature.matrix_parent_inverse = Matrix(((0.4663, -0.0, 0.0, 0.1864), (-0.0, 0.4663, -0.0, 1.037e-07), (-0.0, 0.0, 0.4663, -0.6501), (-0.0, 0.0, -0.0, 1.0)))
ob_armature.location = (-0.02583, 0.04694, 0.0386)
ob_armature.rotation_euler = (-2.796, -1.265, 0.1115)
ob_armature.scale = (0.06153, 0.06153, 0.06153)
ob_armature.lineart.crease_threshold = 0.0
_c = ob_armature.constraints.new('CHILD_OF'); _c.name = 'Child Of'
_c.target = ob_metarig
_c.subtarget = 'palm.01.R'
_c.set_inverse_pending = False

# ---- collection membership
col_collection.objects.link(ob_light)
col_collection.objects.link(ob_camera)
col_collection.objects.link(ob_metarig)
col_collection.objects.link(ob_security_001)
col_collection.objects.link(ob_armature)

# ---- scene / render settings (as saved in the file)
scene.camera = ob_camera
scene.frame_start = 1; scene.frame_end = 250; scene.frame_set(1)
scene.render.engine = 'CYCLES'
scene.cycles.use_denoising = False
scene.cycles.samples = 128
scene.cycles.sampling_pattern = 'TABULATED_SOBOL'
scene.cycles.use_adaptive_sampling = False
scene.cycles.use_light_tree = False
scene.view_settings.view_transform = 'Filmic'
bpy.context.view_layer.update()
